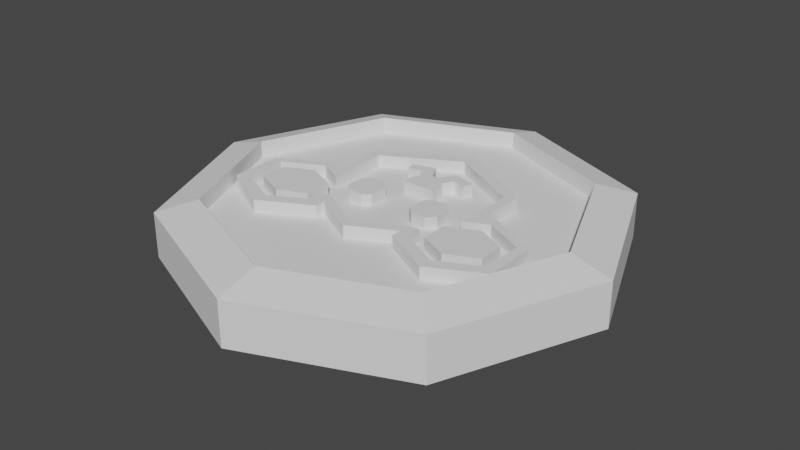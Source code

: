 # Source: FlippedCoin.blend  (saved by Blender 3.3.6; exported with 4.5.12 LTS)
import bpy
from mathutils import Matrix  # noqa: F401  (used for matrix-valued properties, if any)

bpy.ops.wm.read_factory_settings(use_empty=True)
scene = bpy.context.scene
scene.name = 'Scene'

# ---- collections
col_collection = bpy.data.collections.new('Collection'); scene.collection.children.link(col_collection)

# ---- world
world_world = bpy.data.worlds.new('World'); scene.world = world_world
world_world.use_nodes = True; world_world.node_tree.nodes.clear()
_N = world_world.node_tree.nodes; _L = world_world.node_tree.links
n0 = _N.new('ShaderNodeOutputWorld'); n0.name = 'World Output'; n0.location = (300, 300)
n1 = _N.new('ShaderNodeBackground'); n1.name = 'Background'; n1.location = (10, 300)
n1.inputs[0].default_value = (0.05088, 0.05088, 0.05088, 1.0)
_L.new(n1.outputs[0], n0.inputs[0])
n0.is_active_output = True
world_world.color = (0.05088, 0.05088, 0.05088)
world_world.use_sun_shadow = False
world_world.sun_shadow_jitter_overblur = 0.0

# ---- meshes
me_cylinder = bpy.data.meshes.new('Cylinder')
me_cylinder.from_pydata([(0.0, 0.07936, 0.8165), (0.5761, 0.07936, 0.5779), (0.8147, 0.07936, 0.001754), (0.5761, 0.07936, -0.5743), (0.0, 0.07936, -0.813), (0.3378, 0.07936, -0.2567), (0.3354, 0.07936, 0.02908), (0.441, 0.07936, -0.02376), (0.0, -3.778e-08, 1.002), (0.7071, -2.689e-08, 0.7089), (1.0, -6.053e-10, 0.001754), (0.7071, 2.568e-08, -0.7054), (0.0, 3.657e-08, -0.9982), (0.6235, 0.07936, 0.0675), (0.0, 0.07936, -0.5064), (0.6259, 0.07936, 0.2548), (0.0, 0.1026, 1.002), (0.7071, 0.1026, 0.7089), (1.0, 0.1026, 0.001754), (0.7071, 0.1026, -0.7054), (0.0, 0.1026, -0.9982), (0.4338, 0.07936, 0.3509), (0.0, 0.07936, 0.3485), (0.2513, 0.07936, 0.2548), (0.0, 0.1558, 0.8165), (0.5761, 0.1558, 0.5779), (0.8147, 0.1558, 0.001754), (0.5761, 0.1558, -0.5743), (0.0, 0.1558, -0.813), (0.2489, 0.07936, 0.1852), (0.2009, 0.07936, 0.19), (0.0, 0.07936, -0.4416), (0.0, 0.07936, 0.3028), (0.381, 0.07936, -0.2879), (0.3762, 0.07936, -0.04297), (0.4338, 0.07936, -0.07419), (0.6668, 0.07936, 0.05309), (0.6668, 0.07936, 0.2908), (0.4338, 0.07936, 0.4133), (0.2009, 0.07936, 0.2884), (0.2009, 0.07936, 0.2428), (-0.009854, 0.1558, 0.8124), (0.4351, 0.07936, 0.2848), (0.309, 0.07936, 0.2268), (0.305, 0.07936, 0.1067), (0.4451, 0.07936, 0.04068), (0.5712, 0.07936, 0.1007), (0.5752, 0.07936, 0.2208), (0.5712, 0.1356, 0.1007), (0.5752, 0.1356, 0.2208), (0.4451, 0.1356, 0.04068), (0.309, 0.1356, 0.2268), (0.305, 0.1356, 0.1067), (0.4351, 0.1356, 0.2848), (0.3378, 0.1356, -0.2567), (0.0, 0.1356, -0.4416), (0.3354, 0.1356, 0.02908), (0.0, 0.1356, 0.3485), (0.0, 0.1356, 0.3028), (0.3762, 0.1356, -0.04297), (0.381, 0.1356, -0.2879), (0.4338, 0.1356, -0.07419), (0.6668, 0.1356, 0.2908), (0.6668, 0.1356, 0.05309), (0.2009, 0.1356, 0.2884), (0.4338, 0.1356, 0.4133), (0.2009, 0.1356, 0.2428), (0.0, 0.1356, -0.5064), (0.6235, 0.1356, 0.0675), (0.441, 0.1356, -0.02376), (0.6259, 0.1356, 0.2548), (0.2513, 0.1356, 0.2548), (0.4338, 0.1356, 0.3509), (0.2009, 0.1356, 0.19), (0.2489, 0.1356, 0.1852), (0.2003, 0.07936, 0.09193), (0.1337, 0.07936, 0.09193), (0.09913, 0.07936, 0.06532), (0.09913, 0.07936, -0.02383), (0.1311, 0.07936, -0.05577), (0.1989, 0.07936, -0.0571), (0.2335, 0.07936, -0.0225), (0.2362, 0.07936, 0.05467), (0.0, 0.07936, -0.1196), (0.0, 0.07936, -0.2327), (0.07918, 0.07936, -0.1196), (0.07785, 0.07936, -0.1808), (0.05789, 0.07936, -0.2008), (0.08982, 0.07936, -0.25), (0.147, 0.07936, -0.2314), (0.1617, 0.07936, -0.278), (0.05523, 0.07936, -0.3072), (0.01664, 0.07936, -0.2354), (0.2003, 0.1356, 0.09193), (0.1337, 0.1356, 0.09193), (0.09913, 0.1356, 0.06532), (0.09913, 0.1356, -0.02383), (0.1311, 0.1356, -0.05577), (0.1989, 0.1356, -0.0571), (0.2335, 0.1356, -0.0225), (0.2362, 0.1356, 0.05467), (0.0, 0.1356, -0.1196), (0.0, 0.1356, -0.2327), (0.07918, 0.1356, -0.1196), (0.07785, 0.1356, -0.1808), (0.05789, 0.1356, -0.2008), (0.08982, 0.1356, -0.25), (0.147, 0.1356, -0.2314), (0.1617, 0.1356, -0.278), (0.05523, 0.1356, -0.3072), (0.01664, 0.1356, -0.2354), (-0.5761, 0.07936, 0.5779), (-0.8147, 0.07936, 0.001754), (-0.5761, 0.07936, -0.5743), (-0.3378, 0.07936, -0.2567), (-0.3354, 0.07936, 0.02908), (-0.441, 0.07936, -0.02376), (-0.7071, -2.689e-08, 0.7089), (-1.0, -6.053e-10, 0.001754), (-0.7071, 2.568e-08, -0.7054), (-0.6235, 0.07936, 0.0675), (-0.6259, 0.07936, 0.2548), (-0.7071, 0.1026, 0.7089), (-1.0, 0.1026, 0.001754), (-0.7071, 0.1026, -0.7054), (-0.4338, 0.07936, 0.3509), (-0.2513, 0.07936, 0.2548), (-0.5761, 0.1558, 0.5779), (-0.8147, 0.1558, 0.001754), (-0.5761, 0.1558, -0.5743), (-0.2489, 0.07936, 0.1852), (-0.2009, 0.07936, 0.19), (-0.381, 0.07936, -0.2879), (-0.3762, 0.07936, -0.04297), (-0.4338, 0.07936, -0.07419), (-0.6668, 0.07936, 0.05309), (-0.6668, 0.07936, 0.2908), (-0.4338, 0.07936, 0.4133), (-0.2009, 0.07936, 0.2884), (-0.2009, 0.07936, 0.2428), (0.009854, 0.1558, 0.8124), (-0.4351, 0.07936, 0.2848), (-0.309, 0.07936, 0.2268), (-0.305, 0.07936, 0.1067), (-0.4451, 0.07936, 0.04068), (-0.5712, 0.07936, 0.1007), (-0.5752, 0.07936, 0.2208), (-0.5712, 0.1356, 0.1007), (-0.5752, 0.1356, 0.2208), (-0.4451, 0.1356, 0.04068), (-0.309, 0.1356, 0.2268), (-0.305, 0.1356, 0.1067), (-0.4351, 0.1356, 0.2848), (-0.3378, 0.1356, -0.2567), (-0.3354, 0.1356, 0.02908), (-0.3762, 0.1356, -0.04297), (-0.381, 0.1356, -0.2879), (-0.4338, 0.1356, -0.07419), (-0.6668, 0.1356, 0.2908), (-0.6668, 0.1356, 0.05309), (-0.2009, 0.1356, 0.2884), (-0.4338, 0.1356, 0.4133), (-0.2009, 0.1356, 0.2428), (-0.6235, 0.1356, 0.0675), (-0.441, 0.1356, -0.02376), (-0.6259, 0.1356, 0.2548), (-0.2513, 0.1356, 0.2548), (-0.4338, 0.1356, 0.3509), (-0.2009, 0.1356, 0.19), (-0.2489, 0.1356, 0.1852), (-0.2003, 0.07936, 0.09193), (-0.1337, 0.07936, 0.09193), (-0.09913, 0.07936, 0.06532), (-0.09913, 0.07936, -0.02383), (-0.1311, 0.07936, -0.05577), (-0.1989, 0.07936, -0.0571), (-0.2335, 0.07936, -0.0225), (-0.2362, 0.07936, 0.05467), (-0.07918, 0.07936, -0.1196), (-0.07785, 0.07936, -0.1808), (-0.05789, 0.07936, -0.2008), (-0.08982, 0.07936, -0.25), (-0.147, 0.07936, -0.2314), (-0.1617, 0.07936, -0.278), (-0.05523, 0.07936, -0.3072), (-0.01664, 0.07936, -0.2354), (-0.2003, 0.1356, 0.09193), (-0.1337, 0.1356, 0.09193), (-0.09913, 0.1356, 0.06532), (-0.09913, 0.1356, -0.02383), (-0.1311, 0.1356, -0.05577), (-0.1989, 0.1356, -0.0571), (-0.2335, 0.1356, -0.0225), (-0.2362, 0.1356, 0.05467), (-0.07918, 0.1356, -0.1196), (-0.07785, 0.1356, -0.1808), (-0.05789, 0.1356, -0.2008), (-0.08982, 0.1356, -0.25), (-0.147, 0.1356, -0.2314), (-0.1617, 0.1356, -0.278), (-0.05523, 0.1356, -0.3072), (-0.01664, 0.1356, -0.2354), (0.0, -0.07936, 0.8165), (0.5761, -0.07936, 0.5779), (0.8147, -0.07936, 0.001754), (0.5761, -0.07936, -0.5743), (0.0, -0.07936, -0.813), (0.3378, -0.07936, -0.2567), (0.3354, -0.07936, 0.02908), (0.441, -0.07936, -0.02376), (0.6235, -0.07936, 0.0675), (0.0, -0.07936, -0.5064), (0.6259, -0.07936, 0.2548), (0.0, -0.1026, 1.002), (0.7071, -0.1026, 0.7089), (1.0, -0.1026, 0.001754), (0.7071, -0.1026, -0.7054), (0.0, -0.1026, -0.9982), (0.4338, -0.07936, 0.3509), (0.0, -0.07936, 0.3485), (0.2513, -0.07936, 0.2548), (0.0, -0.1558, 0.8165), (0.5761, -0.1558, 0.5779), (0.8147, -0.1558, 0.001754), (0.5761, -0.1558, -0.5743), (0.0, -0.1558, -0.813), (0.2489, -0.07936, 0.1852), (0.2009, -0.07936, 0.19), (0.0, -0.07936, -0.4416), (0.0, -0.07936, 0.3028), (0.381, -0.07936, -0.2879), (0.3762, -0.07936, -0.04297), (0.4338, -0.07936, -0.07419), (0.6668, -0.07936, 0.05309), (0.6668, -0.07936, 0.2908), (0.4338, -0.07936, 0.4133), (0.2009, -0.07936, 0.2884), (0.2009, -0.07936, 0.2428), (-0.009854, -0.1558, 0.8124), (0.4351, -0.07936, 0.2848), (0.309, -0.07936, 0.2268), (0.305, -0.07936, 0.1067), (0.4451, -0.07936, 0.04068), (0.5712, -0.07936, 0.1007), (0.5752, -0.07936, 0.2208), (0.5712, -0.1356, 0.1007), (0.5752, -0.1356, 0.2208), (0.4451, -0.1356, 0.04068), (0.309, -0.1356, 0.2268), (0.305, -0.1356, 0.1067), (0.4351, -0.1356, 0.2848), (0.3378, -0.1356, -0.2567), (0.0, -0.1356, -0.4416), (0.3354, -0.1356, 0.02908), (0.0, -0.1356, 0.3485), (0.0, -0.1356, 0.3028), (0.3762, -0.1356, -0.04297), (0.381, -0.1356, -0.2879), (0.4338, -0.1356, -0.07419), (0.6668, -0.1356, 0.2908), (0.6668, -0.1356, 0.05309), (0.2009, -0.1356, 0.2884), (0.4338, -0.1356, 0.4133), (0.2009, -0.1356, 0.2428), (0.0, -0.1356, -0.5064), (0.6235, -0.1356, 0.0675), (0.441, -0.1356, -0.02376), (0.6259, -0.1356, 0.2548), (0.2513, -0.1356, 0.2548), (0.4338, -0.1356, 0.3509), (0.2009, -0.1356, 0.19), (0.2489, -0.1356, 0.1852), (0.2003, -0.07936, 0.09193), (0.1337, -0.07936, 0.09193), (0.09913, -0.07936, 0.06532), (0.09913, -0.07936, -0.02383), (0.1311, -0.07936, -0.05577), (0.1989, -0.07936, -0.0571), (0.2335, -0.07936, -0.0225), (0.2362, -0.07936, 0.05467), (0.0, -0.07936, -0.1196), (0.0, -0.07936, -0.2327), (0.07918, -0.07936, -0.1196), (0.07785, -0.07936, -0.1808), (0.05789, -0.07936, -0.2008), (0.08982, -0.07936, -0.25), (0.147, -0.07936, -0.2314), (0.1617, -0.07936, -0.278), (0.05523, -0.07936, -0.3072), (0.01664, -0.07936, -0.2354), (0.2003, -0.1356, 0.09193), (0.1337, -0.1356, 0.09193), (0.09913, -0.1356, 0.06532), (0.09913, -0.1356, -0.02383), (0.1311, -0.1356, -0.05577), (0.1989, -0.1356, -0.0571), (0.2335, -0.1356, -0.0225), (0.2362, -0.1356, 0.05467), (0.0, -0.1356, -0.1196), (0.0, -0.1356, -0.2327), (0.07918, -0.1356, -0.1196), (0.07785, -0.1356, -0.1808), (0.05789, -0.1356, -0.2008), (0.08982, -0.1356, -0.25), (0.147, -0.1356, -0.2314), (0.1617, -0.1356, -0.278), (0.05523, -0.1356, -0.3072), (0.01664, -0.1356, -0.2354), (-0.5761, -0.07936, 0.5779), (-0.8147, -0.07936, 0.001754), (-0.5761, -0.07936, -0.5743), (-0.3378, -0.07936, -0.2567), (-0.3354, -0.07936, 0.02908), (-0.441, -0.07936, -0.02376), (-0.6235, -0.07936, 0.0675), (-0.6259, -0.07936, 0.2548), (-0.7071, -0.1026, 0.7089), (-1.0, -0.1026, 0.001754), (-0.7071, -0.1026, -0.7054), (-0.4338, -0.07936, 0.3509), (-0.2513, -0.07936, 0.2548), (-0.5761, -0.1558, 0.5779), (-0.8147, -0.1558, 0.001754), (-0.5761, -0.1558, -0.5743), (-0.2489, -0.07936, 0.1852), (-0.2009, -0.07936, 0.19), (-0.381, -0.07936, -0.2879), (-0.3762, -0.07936, -0.04297), (-0.4338, -0.07936, -0.07419), (-0.6668, -0.07936, 0.05309), (-0.6668, -0.07936, 0.2908), (-0.4338, -0.07936, 0.4133), (-0.2009, -0.07936, 0.2884), (-0.2009, -0.07936, 0.2428), (0.009854, -0.1558, 0.8124), (-0.4351, -0.07936, 0.2848), (-0.309, -0.07936, 0.2268), (-0.305, -0.07936, 0.1067), (-0.4451, -0.07936, 0.04068), (-0.5712, -0.07936, 0.1007), (-0.5752, -0.07936, 0.2208), (-0.5712, -0.1356, 0.1007), (-0.5752, -0.1356, 0.2208), (-0.4451, -0.1356, 0.04068), (-0.309, -0.1356, 0.2268), (-0.305, -0.1356, 0.1067), (-0.4351, -0.1356, 0.2848), (-0.3378, -0.1356, -0.2567), (-0.3354, -0.1356, 0.02908), (-0.3762, -0.1356, -0.04297), (-0.381, -0.1356, -0.2879), (-0.4338, -0.1356, -0.07419), (-0.6668, -0.1356, 0.2908), (-0.6668, -0.1356, 0.05309), (-0.2009, -0.1356, 0.2884), (-0.4338, -0.1356, 0.4133), (-0.2009, -0.1356, 0.2428), (-0.6235, -0.1356, 0.0675), (-0.441, -0.1356, -0.02376), (-0.6259, -0.1356, 0.2548), (-0.2513, -0.1356, 0.2548), (-0.4338, -0.1356, 0.3509), (-0.2009, -0.1356, 0.19), (-0.2489, -0.1356, 0.1852), (-0.2003, -0.07936, 0.09193), (-0.1337, -0.07936, 0.09193), (-0.09913, -0.07936, 0.06532), (-0.09913, -0.07936, -0.02383), (-0.1311, -0.07936, -0.05577), (-0.1989, -0.07936, -0.0571), (-0.2335, -0.07936, -0.0225), (-0.2362, -0.07936, 0.05467), (-0.07918, -0.07936, -0.1196), (-0.07785, -0.07936, -0.1808), (-0.05789, -0.07936, -0.2008), (-0.08982, -0.07936, -0.25), (-0.147, -0.07936, -0.2314), (-0.1617, -0.07936, -0.278), (-0.05523, -0.07936, -0.3072), (-0.01664, -0.07936, -0.2354), (-0.2003, -0.1356, 0.09193), (-0.1337, -0.1356, 0.09193), (-0.09913, -0.1356, 0.06532), (-0.09913, -0.1356, -0.02383), (-0.1311, -0.1356, -0.05577), (-0.1989, -0.1356, -0.0571), (-0.2335, -0.1356, -0.0225), (-0.2362, -0.1356, 0.05467), (-0.07918, -0.1356, -0.1196), (-0.07785, -0.1356, -0.1808), (-0.05789, -0.1356, -0.2008), (-0.08982, -0.1356, -0.25), (-0.147, -0.1356, -0.2314), (-0.1617, -0.1356, -0.278), (-0.05523, -0.1356, -0.3072), (-0.01664, -0.1356, -0.2354)], [], [(19, 11, 12, 20), (18, 10, 11, 19), (17, 9, 10, 18), (16, 8, 9, 17), (25, 24, 16, 17), (26, 25, 17, 18), (27, 26, 18, 19), (28, 27, 19, 20), (1, 0, 24, 25), (2, 1, 25, 26), (3, 2, 26, 27), (4, 3, 27, 28), (0, 41, 24), (6, 7, 69, 56), (32, 30, 29, 23, 21, 15, 47, 42, 43, 44), (44, 43, 51, 52), (4, 14, 33, 34, 35, 36, 37, 38, 39, 40, 22, 0, 1, 2, 3), (45, 46, 47, 15, 13, 7, 6, 5, 31, 84, 92, 91, 90, 89, 88, 87, 86, 85, 83, 32, 77, 78, 79, 80, 81, 82, 44), (52, 51, 53, 49, 48, 50), (57, 66, 64, 65, 62, 63, 61, 59, 60, 67, 55, 54, 56, 69, 68, 70, 72, 71, 74, 73, 58), (32, 22, 57, 58), (43, 42, 53, 51), (34, 33, 60, 59), (42, 47, 49, 53), (31, 5, 54, 55), (39, 38, 65, 64), (35, 34, 59, 61), (5, 6, 56, 54), (40, 39, 64, 66), (7, 13, 68, 69), (14, 31, 55, 67), (37, 36, 63, 62), (33, 14, 67, 60), (45, 44, 52, 50), (47, 46, 48, 49), (22, 40, 66, 57), (13, 15, 70, 68), (36, 35, 61, 63), (15, 21, 72, 70), (46, 45, 50, 48), (21, 23, 71, 72), (38, 37, 62, 65), (23, 29, 74, 71), (29, 30, 73, 74), (30, 32, 58, 73), (94, 93, 100, 99, 98, 97, 96, 95), (44, 82, 75, 76, 77, 32), (86, 87, 105, 104), (82, 81, 99, 100), (101, 103, 104, 105, 106, 107, 108, 109, 110, 102), (75, 82, 100, 93), (76, 75, 93, 94), (87, 88, 106, 105), (77, 76, 94, 95), (88, 89, 107, 106), (78, 77, 95, 96), (89, 90, 108, 107), (79, 78, 96, 97), (90, 91, 109, 108), (84, 83, 101, 102), (80, 79, 97, 98), (91, 92, 110, 109), (83, 85, 103, 101), (81, 80, 98, 99), (92, 84, 102, 110), (85, 86, 104, 103), (124, 20, 12, 119), (123, 124, 119, 118), (122, 123, 118, 117), (16, 122, 117, 8), (127, 122, 16, 24), (128, 123, 122, 127), (129, 124, 123, 128), (28, 20, 124, 129), (111, 127, 24, 0), (112, 128, 127, 111), (113, 129, 128, 112), (4, 28, 129, 113), (0, 24, 140), (115, 154, 164, 116), (32, 143, 142, 141, 146, 121, 125, 126, 130, 131), (143, 151, 150, 142), (4, 113, 112, 111, 0, 22, 139, 138, 137, 136, 135, 134, 133, 132, 14), (144, 143, 177, 176, 175, 174, 173, 172, 32, 83, 178, 179, 180, 181, 182, 183, 184, 185, 84, 31, 114, 115, 116, 120, 121, 146, 145), (151, 149, 147, 148, 152, 150), (57, 58, 168, 169, 166, 167, 165, 163, 164, 154, 153, 55, 67, 156, 155, 157, 159, 158, 161, 160, 162), (142, 150, 152, 141), (133, 155, 156, 132), (141, 152, 148, 146), (31, 55, 153, 114), (138, 160, 161, 137), (134, 157, 155, 133), (114, 153, 154, 115), (139, 162, 160, 138), (116, 164, 163, 120), (136, 158, 159, 135), (132, 156, 67, 14), (144, 149, 151, 143), (146, 148, 147, 145), (22, 57, 162, 139), (120, 163, 165, 121), (135, 159, 157, 134), (121, 165, 167, 125), (145, 147, 149, 144), (125, 167, 166, 126), (137, 161, 158, 136), (126, 166, 169, 130), (130, 169, 168, 131), (131, 168, 58, 32), (187, 188, 189, 190, 191, 192, 193, 186), (143, 32, 172, 171, 170, 177), (179, 195, 196, 180), (177, 193, 192, 176), (101, 102, 201, 200, 199, 198, 197, 196, 195, 194), (170, 186, 193, 177), (171, 187, 186, 170), (180, 196, 197, 181), (172, 188, 187, 171), (181, 197, 198, 182), (173, 189, 188, 172), (182, 198, 199, 183), (174, 190, 189, 173), (183, 199, 200, 184), (175, 191, 190, 174), (184, 200, 201, 185), (83, 101, 194, 178), (176, 192, 191, 175), (185, 201, 102, 84), (178, 194, 195, 179), (216, 217, 12, 11), (215, 216, 11, 10), (214, 215, 10, 9), (213, 214, 9, 8), (222, 214, 213, 221), (223, 215, 214, 222), (224, 216, 215, 223), (225, 217, 216, 224), (203, 222, 221, 202), (204, 223, 222, 203), (205, 224, 223, 204), (206, 225, 224, 205), (202, 221, 238), (208, 253, 266, 209), (229, 241, 240, 239, 244, 212, 218, 220, 226, 227), (241, 249, 248, 240), (206, 205, 204, 203, 202, 219, 237, 236, 235, 234, 233, 232, 231, 230, 211), (242, 241, 279, 278, 277, 276, 275, 274, 229, 280, 282, 283, 284, 285, 286, 287, 288, 289, 281, 228, 207, 208, 209, 210, 212, 244, 243), (249, 247, 245, 246, 250, 248), (254, 255, 270, 271, 268, 269, 267, 265, 266, 253, 251, 252, 264, 257, 256, 258, 260, 259, 262, 261, 263), (229, 255, 254, 219), (240, 248, 250, 239), (231, 256, 257, 230), (239, 250, 246, 244), (228, 252, 251, 207), (236, 261, 262, 235), (232, 258, 256, 231), (207, 251, 253, 208), (237, 263, 261, 236), (209, 266, 265, 210), (211, 264, 252, 228), (234, 259, 260, 233), (230, 257, 264, 211), (242, 247, 249, 241), (244, 246, 245, 243), (219, 254, 263, 237), (210, 265, 267, 212), (233, 260, 258, 232), (212, 267, 269, 218), (243, 245, 247, 242), (218, 269, 268, 220), (235, 262, 259, 234), (220, 268, 271, 226), (226, 271, 270, 227), (227, 270, 255, 229), (291, 292, 293, 294, 295, 296, 297, 290), (241, 229, 274, 273, 272, 279), (283, 301, 302, 284), (279, 297, 296, 278), (298, 299, 307, 306, 305, 304, 303, 302, 301, 300), (272, 290, 297, 279), (273, 291, 290, 272), (284, 302, 303, 285), (274, 292, 291, 273), (285, 303, 304, 286), (275, 293, 292, 274), (286, 304, 305, 287), (276, 294, 293, 275), (287, 305, 306, 288), (281, 299, 298, 280), (277, 295, 294, 276), (288, 306, 307, 289), (280, 298, 300, 282), (278, 296, 295, 277), (289, 307, 299, 281), (282, 300, 301, 283), (318, 119, 12, 217), (317, 118, 119, 318), (316, 117, 118, 317), (213, 8, 117, 316), (321, 221, 213, 316), (322, 321, 316, 317), (323, 322, 317, 318), (225, 323, 318, 217), (308, 202, 221, 321), (309, 308, 321, 322), (310, 309, 322, 323), (206, 310, 323, 225), (202, 334, 221), (312, 313, 358, 348), (229, 325, 324, 320, 319, 315, 340, 335, 336, 337), (337, 336, 344, 345), (206, 211, 326, 327, 328, 329, 330, 331, 332, 333, 219, 202, 308, 309, 310), (338, 339, 340, 315, 314, 313, 312, 311, 228, 281, 379, 378, 377, 376, 375, 374, 373, 372, 280, 229, 366, 367, 368, 369, 370, 371, 337), (345, 344, 346, 342, 341, 343), (254, 356, 354, 355, 352, 353, 351, 349, 350, 264, 252, 347, 348, 358, 357, 359, 361, 360, 363, 362, 255), (336, 335, 346, 344), (327, 326, 350, 349), (335, 340, 342, 346), (228, 311, 347, 252), (332, 331, 355, 354), (328, 327, 349, 351), (311, 312, 348, 347), (333, 332, 354, 356), (313, 314, 357, 358), (330, 329, 353, 352), (326, 211, 264, 350), (338, 337, 345, 343), (340, 339, 341, 342), (219, 333, 356, 254), (314, 315, 359, 357), (329, 328, 351, 353), (315, 319, 361, 359), (339, 338, 343, 341), (319, 320, 360, 361), (331, 330, 352, 355), (320, 324, 363, 360), (324, 325, 362, 363), (325, 229, 255, 362), (381, 380, 387, 386, 385, 384, 383, 382), (337, 371, 364, 365, 366, 229), (373, 374, 390, 389), (371, 370, 386, 387), (298, 388, 389, 390, 391, 392, 393, 394, 395, 299), (364, 371, 387, 380), (365, 364, 380, 381), (374, 375, 391, 390), (366, 365, 381, 382), (375, 376, 392, 391), (367, 366, 382, 383), (376, 377, 393, 392), (368, 367, 383, 384), (377, 378, 394, 393), (369, 368, 384, 385), (378, 379, 395, 394), (280, 372, 388, 298), (370, 369, 385, 386), (379, 281, 299, 395), (372, 373, 389, 388)])
_uv = me_cylinder.uv_layers.new(name='UVMap')
_uv.uv.foreach_set('vector', [0.625, 0.5, 0.625, 0.75, 0.5, 0.75, 0.5, 0.5, 0.75, 0.5, 0.75, 0.75, 0.625, 0.75, 0.625, 0.5, 0.875, 0.5, 0.875, 0.75, 0.75, 0.75, 0.75, 0.5, 1.0, 0.5, 1.0, 0.75, 0.875, 0.75, 0.875, 0.5, 0.8969, 0.3969, 0.75, 0.4577, 0.75, 0.49, 0.9197, 0.4197, 0.9577, 0.25, 0.8969, 0.3969, 0.9197, 0.4197, 0.99, 0.25, 0.8969, 0.1031, 0.9577, 0.25, 0.99, 0.25, 0.9197, 0.08029, 0.75, 0.04232, 0.8969, 0.1031, 0.9197, 0.08029, 0.75, 0.01, 0.8969, 0.3969, 0.75, 0.4577, 0.75, 0.4577, 0.8969, 0.3969, 0.9577, 0.25, 0.8969, 0.3969, 0.8969, 0.3969, 0.9577, 0.25, 0.8969, 0.1031, 0.9577, 0.25, 0.9577, 0.25, 0.8969, 0.1031, 0.75, 0.04232, 0.8969, 0.1031, 0.8969, 0.1031, 0.75, 0.04232, 0.75, 0.4577, 0.7475, 0.4566, 0.75, 0.4577, 0.8355, 0.257, 0.8624, 0.2435, 0.8624, 0.2435, 0.8355, 0.257, 0.75, 0.3267, 0.8012, 0.298, 0.8135, 0.2968, 0.8141, 0.3145, 0.8606, 0.339, 0.9096, 0.3145, 0.8966, 0.3058, 0.8609, 0.3222, 0.8288, 0.3074, 0.8278, 0.2768, 0.8278, 0.2768, 0.8288, 0.3074, 0.8288, 0.3074, 0.8278, 0.2768, 0.75, 0.04232, 0.75, 0.1205, 0.8471, 0.1762, 0.8459, 0.2386, 0.8606, 0.2306, 0.92, 0.2631, 0.92, 0.3237, 0.8606, 0.3549, 0.8012, 0.3231, 0.8012, 0.3114, 0.75, 0.3384, 0.75, 0.4577, 0.8969, 0.3969, 0.9577, 0.25, 0.8969, 0.1031, 0.8635, 0.2599, 0.8956, 0.2752, 0.8966, 0.3058, 0.9096, 0.3145, 0.9089, 0.2668, 0.8624, 0.2435, 0.8355, 0.257, 0.8361, 0.1841, 0.75, 0.137, 0.75, 0.1902, 0.7542, 0.1895, 0.7641, 0.1712, 0.7912, 0.1787, 0.7875, 0.1906, 0.7729, 0.1858, 0.7648, 0.1984, 0.7698, 0.2035, 0.7702, 0.2191, 0.75, 0.2191, 0.75, 0.3267, 0.7753, 0.2662, 0.7753, 0.2435, 0.7834, 0.2353, 0.8007, 0.235, 0.8095, 0.2438, 0.8102, 0.2635, 0.8278, 0.2768, 0.8278, 0.2768, 0.8288, 0.3074, 0.8609, 0.3222, 0.8966, 0.3058, 0.8956, 0.2752, 0.8635, 0.2599, 0.75, 0.3384, 0.8012, 0.3114, 0.8012, 0.3231, 0.8606, 0.3549, 0.92, 0.3237, 0.92, 0.2631, 0.8606, 0.2306, 0.8459, 0.2386, 0.8471, 0.1762, 0.75, 0.1205, 0.75, 0.137, 0.8361, 0.1841, 0.8355, 0.257, 0.8624, 0.2435, 0.9089, 0.2668, 0.9096, 0.3145, 0.8606, 0.339, 0.8141, 0.3145, 0.8135, 0.2968, 0.8012, 0.298, 0.75, 0.3267, 0.0, 0.0, 0.0, 0.0, 0.0, 0.0, 0.0, 0.0, 0.8288, 0.3074, 0.8609, 0.3222, 0.8609, 0.3222, 0.8288, 0.3074, 0.8459, 0.2386, 0.8471, 0.1762, 0.8471, 0.1762, 0.8459, 0.2386, 0.8609, 0.3222, 0.8966, 0.3058, 0.8966, 0.3058, 0.8609, 0.3222, 0.75, 0.137, 0.8361, 0.1841, 0.8361, 0.1841, 0.75, 0.137, 0.8012, 0.3231, 0.8606, 0.3549, 0.8606, 0.3549, 0.8012, 0.3231, 0.8606, 0.2306, 0.8459, 0.2386, 0.8459, 0.2386, 0.8606, 0.2306, 0.8361, 0.1841, 0.8355, 0.257, 0.8355, 0.257, 0.8361, 0.1841, 0.8012, 0.3114, 0.8012, 0.3231, 0.8012, 0.3231, 0.8012, 0.3114, 0.8624, 0.2435, 0.9089, 0.2668, 0.9089, 0.2668, 0.8624, 0.2435, 0.0, 0.0, 0.0, 0.0, 0.0, 0.0, 0.0, 0.0, 0.92, 0.3237, 0.92, 0.2631, 0.92, 0.2631, 0.92, 0.3237, 0.8471, 0.1762, 0.75, 0.1205, 0.75, 0.1205, 0.8471, 0.1762, 0.8635, 0.2599, 0.8278, 0.2768, 0.8278, 0.2768, 0.8635, 0.2599, 0.8966, 0.3058, 0.8956, 0.2752, 0.8956, 0.2752, 0.8966, 0.3058, 0.75, 0.3384, 0.8012, 0.3114, 0.8012, 0.3114, 0.75, 0.3384, 0.9089, 0.2668, 0.9096, 0.3145, 0.9096, 0.3145, 0.9089, 0.2668, 0.92, 0.2631, 0.8606, 0.2306, 0.8606, 0.2306, 0.92, 0.2631, 0.9096, 0.3145, 0.8606, 0.339, 0.8606, 0.339, 0.9096, 0.3145, 0.8956, 0.2752, 0.8635, 0.2599, 0.8635, 0.2599, 0.8956, 0.2752, 0.8606, 0.339, 0.8141, 0.3145, 0.8141, 0.3145, 0.8606, 0.339, 0.8606, 0.3549, 0.92, 0.3237, 0.92, 0.3237, 0.8606, 0.3549, 0.8141, 0.3145, 0.8135, 0.2968, 0.8135, 0.2968, 0.8141, 0.3145, 0.8135, 0.2968, 0.8012, 0.298, 0.8012, 0.298, 0.8135, 0.2968, 0.8012, 0.298, 0.75, 0.3267, 0.75, 0.3267, 0.8012, 0.298, 0.7841, 0.273, 0.801, 0.273, 0.8102, 0.2635, 0.8095, 0.2438, 0.8007, 0.235, 0.7834, 0.2353, 0.7753, 0.2435, 0.7753, 0.2662, 0.8278, 0.2768, 0.8102, 0.2635, 0.801, 0.273, 0.7841, 0.273, 0.7753, 0.2662, 0.75, 0.3267, 0.7698, 0.2035, 0.7648, 0.1984, 0.7648, 0.1984, 0.7698, 0.2035, 0.8102, 0.2635, 0.8095, 0.2438, 0.8095, 0.2438, 0.8102, 0.2635, 0.75, 0.2191, 0.7702, 0.2191, 0.7698, 0.2035, 0.7648, 0.1984, 0.7729, 0.1858, 0.7875, 0.1906, 0.7912, 0.1787, 0.7641, 0.1712, 0.7542, 0.1895, 0.75, 0.1902, 0.801, 0.273, 0.8102, 0.2635, 0.8102, 0.2635, 0.801, 0.273, 0.7841, 0.273, 0.801, 0.273, 0.801, 0.273, 0.7841, 0.273, 0.7648, 0.1984, 0.7729, 0.1858, 0.7729, 0.1858, 0.7648, 0.1984, 0.7753, 0.2662, 0.7841, 0.273, 0.7841, 0.273, 0.7753, 0.2662, 0.7729, 0.1858, 0.7875, 0.1906, 0.7875, 0.1906, 0.7729, 0.1858, 0.7753, 0.2435, 0.7753, 0.2662, 0.7753, 0.2662, 0.7753, 0.2435, 0.7875, 0.1906, 0.7912, 0.1787, 0.7912, 0.1787, 0.7875, 0.1906, 0.7834, 0.2353, 0.7753, 0.2435, 0.7753, 0.2435, 0.7834, 0.2353, 0.7912, 0.1787, 0.7641, 0.1712, 0.7641, 0.1712, 0.7912, 0.1787, 0.0, 0.0, 0.0, 0.0, 0.0, 0.0, 0.0, 0.0, 0.8007, 0.235, 0.7834, 0.2353, 0.7834, 0.2353, 0.8007, 0.235, 0.7641, 0.1712, 0.7542, 0.1895, 0.7542, 0.1895, 0.7641, 0.1712, 0.75, 0.2191, 0.7702, 0.2191, 0.7702, 0.2191, 0.75, 0.2191, 0.8095, 0.2438, 0.8007, 0.235, 0.8007, 0.235, 0.8095, 0.2438, 0.7542, 0.1895, 0.75, 0.1902, 0.75, 0.1902, 0.7542, 0.1895, 0.7702, 0.2191, 0.7698, 0.2035, 0.7698, 0.2035, 0.7702, 0.2191, 0.625, 0.5, 0.5, 0.5, 0.5, 0.75, 0.625, 0.75, 0.75, 0.5, 0.625, 0.5, 0.625, 0.75, 0.75, 0.75, 0.875, 0.5, 0.75, 0.5, 0.75, 0.75, 0.875, 0.75, 1.0, 0.5, 0.875, 0.5, 0.875, 0.75, 1.0, 0.75, 0.8969, 0.3969, 0.9197, 0.4197, 0.75, 0.49, 0.75, 0.4577, 0.9577, 0.25, 0.99, 0.25, 0.9197, 0.4197, 0.8969, 0.3969, 0.8969, 0.1031, 0.9197, 0.08029, 0.99, 0.25, 0.9577, 0.25, 0.75, 0.04232, 0.75, 0.01, 0.9197, 0.08029, 0.8969, 0.1031, 0.8969, 0.3969, 0.8969, 0.3969, 0.75, 0.4577, 0.75, 0.4577, 0.9577, 0.25, 0.9577, 0.25, 0.8969, 0.3969, 0.8969, 0.3969, 0.8969, 0.1031, 0.8969, 0.1031, 0.9577, 0.25, 0.9577, 0.25, 0.75, 0.04232, 0.75, 0.04232, 0.8969, 0.1031, 0.8969, 0.1031, 0.75, 0.4577, 0.75, 0.4577, 0.7475, 0.4566, 0.8355, 0.257, 0.8355, 0.257, 0.8624, 0.2435, 0.8624, 0.2435, 0.75, 0.3267, 0.8278, 0.2768, 0.8288, 0.3074, 0.8609, 0.3222, 0.8966, 0.3058, 0.9096, 0.3145, 0.8606, 0.339, 0.8141, 0.3145, 0.8135, 0.2968, 0.8012, 0.298, 0.8278, 0.2768, 0.8278, 0.2768, 0.8288, 0.3074, 0.8288, 0.3074, 0.75, 0.04232, 0.8969, 0.1031, 0.9577, 0.25, 0.8969, 0.3969, 0.75, 0.4577, 0.75, 0.3384, 0.8012, 0.3114, 0.8012, 0.3231, 0.8606, 0.3549, 0.92, 0.3237, 0.92, 0.2631, 0.8606, 0.2306, 0.8459, 0.2386, 0.8471, 0.1762, 0.75, 0.1205, 0.8635, 0.2599, 0.8278, 0.2768, 0.8102, 0.2635, 0.8095, 0.2438, 0.8007, 0.235, 0.7834, 0.2353, 0.7753, 0.2435, 0.7753, 0.2662, 0.75, 0.3267, 0.75, 0.2191, 0.7702, 0.2191, 0.7698, 0.2035, 0.7648, 0.1984, 0.7729, 0.1858, 0.7875, 0.1906, 0.7912, 0.1787, 0.7641, 0.1712, 0.7542, 0.1895, 0.75, 0.1902, 0.75, 0.137, 0.8361, 0.1841, 0.8355, 0.257, 0.8624, 0.2435, 0.9089, 0.2668, 0.9096, 0.3145, 0.8966, 0.3058, 0.8956, 0.2752, 0.8278, 0.2768, 0.8635, 0.2599, 0.8956, 0.2752, 0.8966, 0.3058, 0.8609, 0.3222, 0.8288, 0.3074, 0.75, 0.3384, 0.75, 0.3267, 0.8012, 0.298, 0.8135, 0.2968, 0.8141, 0.3145, 0.8606, 0.339, 0.9096, 0.3145, 0.9089, 0.2668, 0.8624, 0.2435, 0.8355, 0.257, 0.8361, 0.1841, 0.75, 0.137, 0.75, 0.1205, 0.8471, 0.1762, 0.8459, 0.2386, 0.8606, 0.2306, 0.92, 0.2631, 0.92, 0.3237, 0.8606, 0.3549, 0.8012, 0.3231, 0.8012, 0.3114, 0.8288, 0.3074, 0.8288, 0.3074, 0.8609, 0.3222, 0.8609, 0.3222, 0.8459, 0.2386, 0.8459, 0.2386, 0.8471, 0.1762, 0.8471, 0.1762, 0.8609, 0.3222, 0.8609, 0.3222, 0.8966, 0.3058, 0.8966, 0.3058, 0.75, 0.137, 0.75, 0.137, 0.8361, 0.1841, 0.8361, 0.1841, 0.8012, 0.3231, 0.8012, 0.3231, 0.8606, 0.3549, 0.8606, 0.3549, 0.8606, 0.2306, 0.8606, 0.2306, 0.8459, 0.2386, 0.8459, 0.2386, 0.8361, 0.1841, 0.8361, 0.1841, 0.8355, 0.257, 0.8355, 0.257, 0.8012, 0.3114, 0.8012, 0.3114, 0.8012, 0.3231, 0.8012, 0.3231, 0.8624, 0.2435, 0.8624, 0.2435, 0.9089, 0.2668, 0.9089, 0.2668, 0.92, 0.3237, 0.92, 0.3237, 0.92, 0.2631, 0.92, 0.2631, 0.8471, 0.1762, 0.8471, 0.1762, 0.75, 0.1205, 0.75, 0.1205, 0.8635, 0.2599, 0.8635, 0.2599, 0.8278, 0.2768, 0.8278, 0.2768, 0.8966, 0.3058, 0.8966, 0.3058, 0.8956, 0.2752, 0.8956, 0.2752, 0.75, 0.3384, 0.75, 0.3384, 0.8012, 0.3114, 0.8012, 0.3114, 0.9089, 0.2668, 0.9089, 0.2668, 0.9096, 0.3145, 0.9096, 0.3145, 0.92, 0.2631, 0.92, 0.2631, 0.8606, 0.2306, 0.8606, 0.2306, 0.9096, 0.3145, 0.9096, 0.3145, 0.8606, 0.339, 0.8606, 0.339, 0.8956, 0.2752, 0.8956, 0.2752, 0.8635, 0.2599, 0.8635, 0.2599, 0.8606, 0.339, 0.8606, 0.339, 0.8141, 0.3145, 0.8141, 0.3145, 0.8606, 0.3549, 0.8606, 0.3549, 0.92, 0.3237, 0.92, 0.3237, 0.8141, 0.3145, 0.8141, 0.3145, 0.8135, 0.2968, 0.8135, 0.2968, 0.8135, 0.2968, 0.8135, 0.2968, 0.8012, 0.298, 0.8012, 0.298, 0.8012, 0.298, 0.8012, 0.298, 0.75, 0.3267, 0.75, 0.3267, 0.7841, 0.273, 0.7753, 0.2662, 0.7753, 0.2435, 0.7834, 0.2353, 0.8007, 0.235, 0.8095, 0.2438, 0.8102, 0.2635, 0.801, 0.273, 0.8278, 0.2768, 0.75, 0.3267, 0.7753, 0.2662, 0.7841, 0.273, 0.801, 0.273, 0.8102, 0.2635, 0.7698, 0.2035, 0.7698, 0.2035, 0.7648, 0.1984, 0.7648, 0.1984, 0.8102, 0.2635, 0.8102, 0.2635, 0.8095, 0.2438, 0.8095, 0.2438, 0.75, 0.2191, 0.75, 0.1902, 0.7542, 0.1895, 0.7641, 0.1712, 0.7912, 0.1787, 0.7875, 0.1906, 0.7729, 0.1858, 0.7648, 0.1984, 0.7698, 0.2035, 0.7702, 0.2191, 0.801, 0.273, 0.801, 0.273, 0.8102, 0.2635, 0.8102, 0.2635, 0.7841, 0.273, 0.7841, 0.273, 0.801, 0.273, 0.801, 0.273, 0.7648, 0.1984, 0.7648, 0.1984, 0.7729, 0.1858, 0.7729, 0.1858, 0.7753, 0.2662, 0.7753, 0.2662, 0.7841, 0.273, 0.7841, 0.273, 0.7729, 0.1858, 0.7729, 0.1858, 0.7875, 0.1906, 0.7875, 0.1906, 0.7753, 0.2435, 0.7753, 0.2435, 0.7753, 0.2662, 0.7753, 0.2662, 0.7875, 0.1906, 0.7875, 0.1906, 0.7912, 0.1787, 0.7912, 0.1787, 0.7834, 0.2353, 0.7834, 0.2353, 0.7753, 0.2435, 0.7753, 0.2435, 0.7912, 0.1787, 0.7912, 0.1787, 0.7641, 0.1712, 0.7641, 0.1712, 0.8007, 0.235, 0.8007, 0.235, 0.7834, 0.2353, 0.7834, 0.2353, 0.7641, 0.1712, 0.7641, 0.1712, 0.7542, 0.1895, 0.7542, 0.1895, 0.75, 0.2191, 0.75, 0.2191, 0.7702, 0.2191, 0.7702, 0.2191, 0.8095, 0.2438, 0.8095, 0.2438, 0.8007, 0.235, 0.8007, 0.235, 0.7542, 0.1895, 0.7542, 0.1895, 0.75, 0.1902, 0.75, 0.1902, 0.7702, 0.2191, 0.7702, 0.2191, 0.7698, 0.2035, 0.7698, 0.2035, 0.625, 0.5, 0.5, 0.5, 0.5, 0.75, 0.625, 0.75, 0.75, 0.5, 0.625, 0.5, 0.625, 0.75, 0.75, 0.75, 0.875, 0.5, 0.75, 0.5, 0.75, 0.75, 0.875, 0.75, 1.0, 0.5, 0.875, 0.5, 0.875, 0.75, 1.0, 0.75, 0.8969, 0.3969, 0.9197, 0.4197, 0.75, 0.49, 0.75, 0.4577, 0.9577, 0.25, 0.99, 0.25, 0.9197, 0.4197, 0.8969, 0.3969, 0.8969, 0.1031, 0.9197, 0.08029, 0.99, 0.25, 0.9577, 0.25, 0.75, 0.04232, 0.75, 0.01, 0.9197, 0.08029, 0.8969, 0.1031, 0.8969, 0.3969, 0.8969, 0.3969, 0.75, 0.4577, 0.75, 0.4577, 0.9577, 0.25, 0.9577, 0.25, 0.8969, 0.3969, 0.8969, 0.3969, 0.8969, 0.1031, 0.8969, 0.1031, 0.9577, 0.25, 0.9577, 0.25, 0.75, 0.04232, 0.75, 0.04232, 0.8969, 0.1031, 0.8969, 0.1031, 0.75, 0.4577, 0.75, 0.4577, 0.7475, 0.4566, 0.8355, 0.257, 0.8355, 0.257, 0.8624, 0.2435, 0.8624, 0.2435, 0.75, 0.3267, 0.8278, 0.2768, 0.8288, 0.3074, 0.8609, 0.3222, 0.8966, 0.3058, 0.9096, 0.3145, 0.8606, 0.339, 0.8141, 0.3145, 0.8135, 0.2968, 0.8012, 0.298, 0.8278, 0.2768, 0.8278, 0.2768, 0.8288, 0.3074, 0.8288, 0.3074, 0.75, 0.04232, 0.8969, 0.1031, 0.9577, 0.25, 0.8969, 0.3969, 0.75, 0.4577, 0.75, 0.3384, 0.8012, 0.3114, 0.8012, 0.3231, 0.8606, 0.3549, 0.92, 0.3237, 0.92, 0.2631, 0.8606, 0.2306, 0.8459, 0.2386, 0.8471, 0.1762, 0.75, 0.1205, 0.8635, 0.2599, 0.8278, 0.2768, 0.8102, 0.2635, 0.8095, 0.2438, 0.8007, 0.235, 0.7834, 0.2353, 0.7753, 0.2435, 0.7753, 0.2662, 0.75, 0.3267, 0.75, 0.2191, 0.7702, 0.2191, 0.7698, 0.2035, 0.7648, 0.1984, 0.7729, 0.1858, 0.7875, 0.1906, 0.7912, 0.1787, 0.7641, 0.1712, 0.7542, 0.1895, 0.75, 0.1902, 0.75, 0.137, 0.8361, 0.1841, 0.8355, 0.257, 0.8624, 0.2435, 0.9089, 0.2668, 0.9096, 0.3145, 0.8966, 0.3058, 0.8956, 0.2752, 0.8278, 0.2768, 0.8635, 0.2599, 0.8956, 0.2752, 0.8966, 0.3058, 0.8609, 0.3222, 0.8288, 0.3074, 0.75, 0.3384, 0.75, 0.3267, 0.8012, 0.298, 0.8135, 0.2968, 0.8141, 0.3145, 0.8606, 0.339, 0.9096, 0.3145, 0.9089, 0.2668, 0.8624, 0.2435, 0.8355, 0.257, 0.8361, 0.1841, 0.75, 0.137, 0.75, 0.1205, 0.8471, 0.1762, 0.8459, 0.2386, 0.8606, 0.2306, 0.92, 0.2631, 0.92, 0.3237, 0.8606, 0.3549, 0.8012, 0.3231, 0.8012, 0.3114, 0.0, 0.0, 0.0, 0.0, 0.0, 0.0, 0.0, 0.0, 0.8288, 0.3074, 0.8288, 0.3074, 0.8609, 0.3222, 0.8609, 0.3222, 0.8459, 0.2386, 0.8459, 0.2386, 0.8471, 0.1762, 0.8471, 0.1762, 0.8609, 0.3222, 0.8609, 0.3222, 0.8966, 0.3058, 0.8966, 0.3058, 0.75, 0.137, 0.75, 0.137, 0.8361, 0.1841, 0.8361, 0.1841, 0.8012, 0.3231, 0.8012, 0.3231, 0.8606, 0.3549, 0.8606, 0.3549, 0.8606, 0.2306, 0.8606, 0.2306, 0.8459, 0.2386, 0.8459, 0.2386, 0.8361, 0.1841, 0.8361, 0.1841, 0.8355, 0.257, 0.8355, 0.257, 0.8012, 0.3114, 0.8012, 0.3114, 0.8012, 0.3231, 0.8012, 0.3231, 0.8624, 0.2435, 0.8624, 0.2435, 0.9089, 0.2668, 0.9089, 0.2668, 0.0, 0.0, 0.0, 0.0, 0.0, 0.0, 0.0, 0.0, 0.92, 0.3237, 0.92, 0.3237, 0.92, 0.2631, 0.92, 0.2631, 0.8471, 0.1762, 0.8471, 0.1762, 0.75, 0.1205, 0.75, 0.1205, 0.8635, 0.2599, 0.8635, 0.2599, 0.8278, 0.2768, 0.8278, 0.2768, 0.8966, 0.3058, 0.8966, 0.3058, 0.8956, 0.2752, 0.8956, 0.2752, 0.75, 0.3384, 0.75, 0.3384, 0.8012, 0.3114, 0.8012, 0.3114, 0.9089, 0.2668, 0.9089, 0.2668, 0.9096, 0.3145, 0.9096, 0.3145, 0.92, 0.2631, 0.92, 0.2631, 0.8606, 0.2306, 0.8606, 0.2306, 0.9096, 0.3145, 0.9096, 0.3145, 0.8606, 0.339, 0.8606, 0.339, 0.8956, 0.2752, 0.8956, 0.2752, 0.8635, 0.2599, 0.8635, 0.2599, 0.8606, 0.339, 0.8606, 0.339, 0.8141, 0.3145, 0.8141, 0.3145, 0.8606, 0.3549, 0.8606, 0.3549, 0.92, 0.3237, 0.92, 0.3237, 0.8141, 0.3145, 0.8141, 0.3145, 0.8135, 0.2968, 0.8135, 0.2968, 0.8135, 0.2968, 0.8135, 0.2968, 0.8012, 0.298, 0.8012, 0.298, 0.8012, 0.298, 0.8012, 0.298, 0.75, 0.3267, 0.75, 0.3267, 0.7841, 0.273, 0.7753, 0.2662, 0.7753, 0.2435, 0.7834, 0.2353, 0.8007, 0.235, 0.8095, 0.2438, 0.8102, 0.2635, 0.801, 0.273, 0.8278, 0.2768, 0.75, 0.3267, 0.7753, 0.2662, 0.7841, 0.273, 0.801, 0.273, 0.8102, 0.2635, 0.7698, 0.2035, 0.7698, 0.2035, 0.7648, 0.1984, 0.7648, 0.1984, 0.8102, 0.2635, 0.8102, 0.2635, 0.8095, 0.2438, 0.8095, 0.2438, 0.75, 0.2191, 0.75, 0.1902, 0.7542, 0.1895, 0.7641, 0.1712, 0.7912, 0.1787, 0.7875, 0.1906, 0.7729, 0.1858, 0.7648, 0.1984, 0.7698, 0.2035, 0.7702, 0.2191, 0.801, 0.273, 0.801, 0.273, 0.8102, 0.2635, 0.8102, 0.2635, 0.7841, 0.273, 0.7841, 0.273, 0.801, 0.273, 0.801, 0.273, 0.7648, 0.1984, 0.7648, 0.1984, 0.7729, 0.1858, 0.7729, 0.1858, 0.7753, 0.2662, 0.7753, 0.2662, 0.7841, 0.273, 0.7841, 0.273, 0.7729, 0.1858, 0.7729, 0.1858, 0.7875, 0.1906, 0.7875, 0.1906, 0.7753, 0.2435, 0.7753, 0.2435, 0.7753, 0.2662, 0.7753, 0.2662, 0.7875, 0.1906, 0.7875, 0.1906, 0.7912, 0.1787, 0.7912, 0.1787, 0.7834, 0.2353, 0.7834, 0.2353, 0.7753, 0.2435, 0.7753, 0.2435, 0.7912, 0.1787, 0.7912, 0.1787, 0.7641, 0.1712, 0.7641, 0.1712, 0.0, 0.0, 0.0, 0.0, 0.0, 0.0, 0.0, 0.0, 0.8007, 0.235, 0.8007, 0.235, 0.7834, 0.2353, 0.7834, 0.2353, 0.7641, 0.1712, 0.7641, 0.1712, 0.7542, 0.1895, 0.7542, 0.1895, 0.75, 0.2191, 0.75, 0.2191, 0.7702, 0.2191, 0.7702, 0.2191, 0.8095, 0.2438, 0.8095, 0.2438, 0.8007, 0.235, 0.8007, 0.235, 0.7542, 0.1895, 0.7542, 0.1895, 0.75, 0.1902, 0.75, 0.1902, 0.7702, 0.2191, 0.7702, 0.2191, 0.7698, 0.2035, 0.7698, 0.2035, 0.625, 0.5, 0.625, 0.75, 0.5, 0.75, 0.5, 0.5, 0.75, 0.5, 0.75, 0.75, 0.625, 0.75, 0.625, 0.5, 0.875, 0.5, 0.875, 0.75, 0.75, 0.75, 0.75, 0.5, 1.0, 0.5, 1.0, 0.75, 0.875, 0.75, 0.875, 0.5, 0.8969, 0.3969, 0.75, 0.4577, 0.75, 0.49, 0.9197, 0.4197, 0.9577, 0.25, 0.8969, 0.3969, 0.9197, 0.4197, 0.99, 0.25, 0.8969, 0.1031, 0.9577, 0.25, 0.99, 0.25, 0.9197, 0.08029, 0.75, 0.04232, 0.8969, 0.1031, 0.9197, 0.08029, 0.75, 0.01, 0.8969, 0.3969, 0.75, 0.4577, 0.75, 0.4577, 0.8969, 0.3969, 0.9577, 0.25, 0.8969, 0.3969, 0.8969, 0.3969, 0.9577, 0.25, 0.8969, 0.1031, 0.9577, 0.25, 0.9577, 0.25, 0.8969, 0.1031, 0.75, 0.04232, 0.8969, 0.1031, 0.8969, 0.1031, 0.75, 0.04232, 0.75, 0.4577, 0.7475, 0.4566, 0.75, 0.4577, 0.8355, 0.257, 0.8624, 0.2435, 0.8624, 0.2435, 0.8355, 0.257, 0.75, 0.3267, 0.8012, 0.298, 0.8135, 0.2968, 0.8141, 0.3145, 0.8606, 0.339, 0.9096, 0.3145, 0.8966, 0.3058, 0.8609, 0.3222, 0.8288, 0.3074, 0.8278, 0.2768, 0.8278, 0.2768, 0.8288, 0.3074, 0.8288, 0.3074, 0.8278, 0.2768, 0.75, 0.04232, 0.75, 0.1205, 0.8471, 0.1762, 0.8459, 0.2386, 0.8606, 0.2306, 0.92, 0.2631, 0.92, 0.3237, 0.8606, 0.3549, 0.8012, 0.3231, 0.8012, 0.3114, 0.75, 0.3384, 0.75, 0.4577, 0.8969, 0.3969, 0.9577, 0.25, 0.8969, 0.1031, 0.8635, 0.2599, 0.8956, 0.2752, 0.8966, 0.3058, 0.9096, 0.3145, 0.9089, 0.2668, 0.8624, 0.2435, 0.8355, 0.257, 0.8361, 0.1841, 0.75, 0.137, 0.75, 0.1902, 0.7542, 0.1895, 0.7641, 0.1712, 0.7912, 0.1787, 0.7875, 0.1906, 0.7729, 0.1858, 0.7648, 0.1984, 0.7698, 0.2035, 0.7702, 0.2191, 0.75, 0.2191, 0.75, 0.3267, 0.7753, 0.2662, 0.7753, 0.2435, 0.7834, 0.2353, 0.8007, 0.235, 0.8095, 0.2438, 0.8102, 0.2635, 0.8278, 0.2768, 0.8278, 0.2768, 0.8288, 0.3074, 0.8609, 0.3222, 0.8966, 0.3058, 0.8956, 0.2752, 0.8635, 0.2599, 0.75, 0.3384, 0.8012, 0.3114, 0.8012, 0.3231, 0.8606, 0.3549, 0.92, 0.3237, 0.92, 0.2631, 0.8606, 0.2306, 0.8459, 0.2386, 0.8471, 0.1762, 0.75, 0.1205, 0.75, 0.137, 0.8361, 0.1841, 0.8355, 0.257, 0.8624, 0.2435, 0.9089, 0.2668, 0.9096, 0.3145, 0.8606, 0.339, 0.8141, 0.3145, 0.8135, 0.2968, 0.8012, 0.298, 0.75, 0.3267, 0.8288, 0.3074, 0.8609, 0.3222, 0.8609, 0.3222, 0.8288, 0.3074, 0.8459, 0.2386, 0.8471, 0.1762, 0.8471, 0.1762, 0.8459, 0.2386, 0.8609, 0.3222, 0.8966, 0.3058, 0.8966, 0.3058, 0.8609, 0.3222, 0.75, 0.137, 0.8361, 0.1841, 0.8361, 0.1841, 0.75, 0.137, 0.8012, 0.3231, 0.8606, 0.3549, 0.8606, 0.3549, 0.8012, 0.3231, 0.8606, 0.2306, 0.8459, 0.2386, 0.8459, 0.2386, 0.8606, 0.2306, 0.8361, 0.1841, 0.8355, 0.257, 0.8355, 0.257, 0.8361, 0.1841, 0.8012, 0.3114, 0.8012, 0.3231, 0.8012, 0.3231, 0.8012, 0.3114, 0.8624, 0.2435, 0.9089, 0.2668, 0.9089, 0.2668, 0.8624, 0.2435, 0.92, 0.3237, 0.92, 0.2631, 0.92, 0.2631, 0.92, 0.3237, 0.8471, 0.1762, 0.75, 0.1205, 0.75, 0.1205, 0.8471, 0.1762, 0.8635, 0.2599, 0.8278, 0.2768, 0.8278, 0.2768, 0.8635, 0.2599, 0.8966, 0.3058, 0.8956, 0.2752, 0.8956, 0.2752, 0.8966, 0.3058, 0.75, 0.3384, 0.8012, 0.3114, 0.8012, 0.3114, 0.75, 0.3384, 0.9089, 0.2668, 0.9096, 0.3145, 0.9096, 0.3145, 0.9089, 0.2668, 0.92, 0.2631, 0.8606, 0.2306, 0.8606, 0.2306, 0.92, 0.2631, 0.9096, 0.3145, 0.8606, 0.339, 0.8606, 0.339, 0.9096, 0.3145, 0.8956, 0.2752, 0.8635, 0.2599, 0.8635, 0.2599, 0.8956, 0.2752, 0.8606, 0.339, 0.8141, 0.3145, 0.8141, 0.3145, 0.8606, 0.339, 0.8606, 0.3549, 0.92, 0.3237, 0.92, 0.3237, 0.8606, 0.3549, 0.8141, 0.3145, 0.8135, 0.2968, 0.8135, 0.2968, 0.8141, 0.3145, 0.8135, 0.2968, 0.8012, 0.298, 0.8012, 0.298, 0.8135, 0.2968, 0.8012, 0.298, 0.75, 0.3267, 0.75, 0.3267, 0.8012, 0.298, 0.7841, 0.273, 0.801, 0.273, 0.8102, 0.2635, 0.8095, 0.2438, 0.8007, 0.235, 0.7834, 0.2353, 0.7753, 0.2435, 0.7753, 0.2662, 0.8278, 0.2768, 0.8102, 0.2635, 0.801, 0.273, 0.7841, 0.273, 0.7753, 0.2662, 0.75, 0.3267, 0.7698, 0.2035, 0.7648, 0.1984, 0.7648, 0.1984, 0.7698, 0.2035, 0.8102, 0.2635, 0.8095, 0.2438, 0.8095, 0.2438, 0.8102, 0.2635, 0.75, 0.2191, 0.7702, 0.2191, 0.7698, 0.2035, 0.7648, 0.1984, 0.7729, 0.1858, 0.7875, 0.1906, 0.7912, 0.1787, 0.7641, 0.1712, 0.7542, 0.1895, 0.75, 0.1902, 0.801, 0.273, 0.8102, 0.2635, 0.8102, 0.2635, 0.801, 0.273, 0.7841, 0.273, 0.801, 0.273, 0.801, 0.273, 0.7841, 0.273, 0.7648, 0.1984, 0.7729, 0.1858, 0.7729, 0.1858, 0.7648, 0.1984, 0.7753, 0.2662, 0.7841, 0.273, 0.7841, 0.273, 0.7753, 0.2662, 0.7729, 0.1858, 0.7875, 0.1906, 0.7875, 0.1906, 0.7729, 0.1858, 0.7753, 0.2435, 0.7753, 0.2662, 0.7753, 0.2662, 0.7753, 0.2435, 0.7875, 0.1906, 0.7912, 0.1787, 0.7912, 0.1787, 0.7875, 0.1906, 0.7834, 0.2353, 0.7753, 0.2435, 0.7753, 0.2435, 0.7834, 0.2353, 0.7912, 0.1787, 0.7641, 0.1712, 0.7641, 0.1712, 0.7912, 0.1787, 0.8007, 0.235, 0.7834, 0.2353, 0.7834, 0.2353, 0.8007, 0.235, 0.7641, 0.1712, 0.7542, 0.1895, 0.7542, 0.1895, 0.7641, 0.1712, 0.75, 0.2191, 0.7702, 0.2191, 0.7702, 0.2191, 0.75, 0.2191, 0.8095, 0.2438, 0.8007, 0.235, 0.8007, 0.235, 0.8095, 0.2438, 0.7542, 0.1895, 0.75, 0.1902, 0.75, 0.1902, 0.7542, 0.1895, 0.7702, 0.2191, 0.7698, 0.2035, 0.7698, 0.2035, 0.7702, 0.2191])
me_cylinder.update()

# ---- objects
ob_coinmesh = bpy.data.objects.new('CoinMesh', me_cylinder)

# ---- transforms, parenting, visibility, modifiers, constraints
ob_coinmesh.location = (0.0, 0.0, 0.0)
ob_coinmesh.rotation_euler = (1.571, 0.0, 0.0)

# ---- collection membership
col_collection.objects.link(ob_coinmesh)

# ---- scene / render settings (as saved in the file)
scene.frame_start = 1; scene.frame_end = 250; scene.frame_set(1)
scene.render.engine = 'BLENDER_EEVEE_NEXT'
scene.cycles.sampling_pattern = 'TABULATED_SOBOL'
scene.cycles.use_light_tree = False
scene.view_settings.view_transform = 'Filmic'
bpy.context.view_layer.update()

# ---- added for rendering (the .blend has no active camera and no usable light): camera, sun
cam_auto = bpy.data.cameras.new('AutoCamera')
cam_auto.lens = 50.0
cam_auto.sensor_width = 36.0
cam_auto.clip_end = 1000.0
ob_auto_camera = bpy.data.objects.new('AutoCamera', cam_auto)
scene.collection.objects.link(ob_auto_camera)
ob_auto_camera.location = (2.63276, -3.16106, 2.10621)
ob_auto_camera.rotation_euler = (1.09748, -7.21219e-08, 0.694738)
scene.camera = ob_auto_camera
light_auto_sun = bpy.data.lights.new('AutoSun', 'SUN')
light_auto_sun.energy = 3.0
light_auto_sun.angle = 0.0523599
ob_auto_sun = bpy.data.objects.new('AutoSun', light_auto_sun)
scene.collection.objects.link(ob_auto_sun)
ob_auto_sun.rotation_euler = (0.872665, 0.174533, 0.523599)
bpy.context.view_layer.update()
